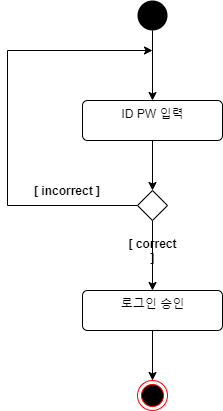

The diagram above was exported from draw.io. Its source (the exported page's mxGraphModel, read from the mxfile embedded in the PNG):
<mxGraphModel dx="2062" dy="1097" grid="1" gridSize="10" guides="1" tooltips="1" connect="1" arrows="1" fold="1" page="1" pageScale="1" pageWidth="827" pageHeight="1169" math="0" shadow="0">
  <root>
    <mxCell id="0" />
    <mxCell id="1" parent="0" />
    <mxCell id="-ynPaNI8eGE4RfpZx3eB-3" style="edgeStyle=orthogonalEdgeStyle;rounded=0;orthogonalLoop=1;jettySize=auto;html=1;entryX=0.5;entryY=0;entryDx=0;entryDy=0;" edge="1" parent="1" source="-ynPaNI8eGE4RfpZx3eB-1" target="-ynPaNI8eGE4RfpZx3eB-2">
      <mxGeometry relative="1" as="geometry" />
    </mxCell>
    <mxCell id="-ynPaNI8eGE4RfpZx3eB-1" value="" style="ellipse;fillColor=#000000;strokeColor=none;" vertex="1" parent="1">
      <mxGeometry x="260" y="90" width="30" height="30" as="geometry" />
    </mxCell>
    <mxCell id="-ynPaNI8eGE4RfpZx3eB-6" style="edgeStyle=orthogonalEdgeStyle;rounded=0;orthogonalLoop=1;jettySize=auto;html=1;entryX=0.5;entryY=0;entryDx=0;entryDy=0;" edge="1" parent="1" source="-ynPaNI8eGE4RfpZx3eB-2" target="-ynPaNI8eGE4RfpZx3eB-5">
      <mxGeometry relative="1" as="geometry" />
    </mxCell>
    <mxCell id="-ynPaNI8eGE4RfpZx3eB-2" value="ID PW 입력" style="html=1;align=center;verticalAlign=top;rounded=1;absoluteArcSize=1;arcSize=10;dashed=0;" vertex="1" parent="1">
      <mxGeometry x="205" y="190" width="140" height="40" as="geometry" />
    </mxCell>
    <mxCell id="-ynPaNI8eGE4RfpZx3eB-12" style="edgeStyle=orthogonalEdgeStyle;rounded=0;orthogonalLoop=1;jettySize=auto;html=1;entryX=0.5;entryY=0;entryDx=0;entryDy=0;" edge="1" parent="1" source="-ynPaNI8eGE4RfpZx3eB-4" target="-ynPaNI8eGE4RfpZx3eB-11">
      <mxGeometry relative="1" as="geometry" />
    </mxCell>
    <mxCell id="-ynPaNI8eGE4RfpZx3eB-4" value="로그인 승인" style="html=1;align=center;verticalAlign=top;rounded=1;absoluteArcSize=1;arcSize=10;dashed=0;" vertex="1" parent="1">
      <mxGeometry x="205" y="380" width="140" height="40" as="geometry" />
    </mxCell>
    <mxCell id="-ynPaNI8eGE4RfpZx3eB-7" style="edgeStyle=orthogonalEdgeStyle;rounded=0;orthogonalLoop=1;jettySize=auto;html=1;" edge="1" parent="1" source="-ynPaNI8eGE4RfpZx3eB-5">
      <mxGeometry relative="1" as="geometry">
        <mxPoint x="275" y="140" as="targetPoint" />
        <Array as="points">
          <mxPoint x="130" y="295" />
        </Array>
      </mxGeometry>
    </mxCell>
    <mxCell id="-ynPaNI8eGE4RfpZx3eB-9" style="edgeStyle=orthogonalEdgeStyle;rounded=0;orthogonalLoop=1;jettySize=auto;html=1;entryX=0.5;entryY=0;entryDx=0;entryDy=0;" edge="1" parent="1" source="-ynPaNI8eGE4RfpZx3eB-5" target="-ynPaNI8eGE4RfpZx3eB-4">
      <mxGeometry relative="1" as="geometry" />
    </mxCell>
    <mxCell id="-ynPaNI8eGE4RfpZx3eB-5" value="" style="rhombus;" vertex="1" parent="1">
      <mxGeometry x="260" y="280" width="30" height="30" as="geometry" />
    </mxCell>
    <mxCell id="-ynPaNI8eGE4RfpZx3eB-8" value="&lt;b&gt;[ incorrect ]&lt;/b&gt;" style="text;html=1;strokeColor=none;fillColor=none;align=center;verticalAlign=middle;whiteSpace=wrap;rounded=0;" vertex="1" parent="1">
      <mxGeometry x="150" y="270" width="80" height="20" as="geometry" />
    </mxCell>
    <mxCell id="-ynPaNI8eGE4RfpZx3eB-10" value="&lt;b&gt;[ correct ]&lt;/b&gt;" style="text;html=1;strokeColor=none;fillColor=none;align=center;verticalAlign=middle;whiteSpace=wrap;rounded=0;" vertex="1" parent="1">
      <mxGeometry x="247.5" y="330" width="55" height="20" as="geometry" />
    </mxCell>
    <mxCell id="-ynPaNI8eGE4RfpZx3eB-11" value="" style="ellipse;html=1;shape=endState;fillColor=#000000;strokeColor=#ff0000;" vertex="1" parent="1">
      <mxGeometry x="260" y="470" width="30" height="30" as="geometry" />
    </mxCell>
  </root>
</mxGraphModel>